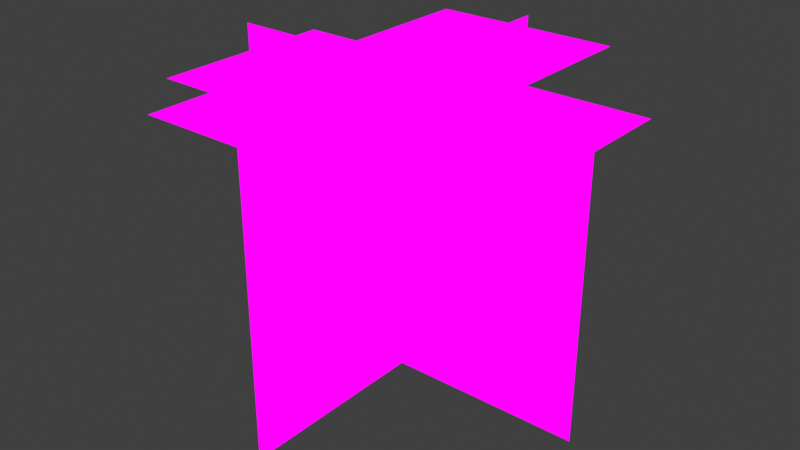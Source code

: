 # Source: refCAmpAntennaDEcall2.blend  (saved by Blender 2.93.21; exported with 4.5.12 LTS)
import bpy
from mathutils import Matrix  # noqa: F401  (used for matrix-valued properties, if any)

bpy.ops.wm.read_factory_settings(use_empty=True)
scene = bpy.context.scene
scene.name = 'Scene'

# ---- collections
col_collection = bpy.data.collections.new('Collection'); scene.collection.children.link(col_collection)

# ---- images (referenced by path relative to the original .blend; pixels are not part of the script)
import os
ASSET_DIR = os.environ.get("B2B_ASSET_DIR", "")  # directory of the original .blend (textures are referenced by path, not embedded)
HERE = os.path.dirname(os.path.abspath(__file__))  # packed textures are extracted next to this script under _unpacked/

def load_image(name, relpath, width, height, colorspace="sRGB"):
    """Load a texture the original file referenced (path relative to the .blend, or extracted next to this script)."""
    p = next((c for c in (os.path.join(HERE, relpath), os.path.join(ASSET_DIR, relpath)) if relpath and os.path.exists(c)), "")
    if p:
        img = bpy.data.images.load(p, check_existing=True)
        img.name = name
    else:  # same state as the original file: an image datablock whose file is absent (Cycles renders it pink)
        img = bpy.data.images.new(name, width, height)
        img.source = "FILE"
        img.filepath = "//" + (relpath or name)
    img.colorspace_settings.name = colorspace
    return img
img_somehangingstuff2_png = load_image('SomeHangingStuff2.png', 'SomeHangingStuff2.png', 1024, 1024, 'sRGB')

# ---- materials (node trees are filled in below, after node groups)
mat_somehangingstuff2 = bpy.data.materials.new('SomeHangingStuff2')
mat_somehangingstuff2.alpha_threshold = 0.0
mat_somehangingstuff2.use_transparent_shadow = False
mat_somehangingstuff2.line_color = (0.0, 0.0, 0.0, 1.0)

# ---- material node trees
mat_somehangingstuff2.use_nodes = True; mat_somehangingstuff2.node_tree.nodes.clear()
_N = mat_somehangingstuff2.node_tree.nodes; _L = mat_somehangingstuff2.node_tree.links
n0 = _N.new('ShaderNodeOutputMaterial'); n0.name = 'Material Output'; n0.location = (400, 0)
n1 = _N.new('ShaderNodeLightPath'); n1.name = 'Light Path'; n1.location = (0, 250)
n2 = _N.new('ShaderNodeBsdfTransparent'); n2.name = 'Transparent BSDF'; n2.location = (-200, -100)
n3 = _N.new('ShaderNodeEmission'); n3.name = 'Emission'; n3.location = (-200, -200)
n4 = _N.new('ShaderNodeMixShader'); n4.name = 'Mix Shader'; n4.location = (200, 0)
n5 = _N.new('ShaderNodeMixShader'); n5.name = 'Mix Shader.001'; n5.location = (0, -100)
n6 = _N.new('ShaderNodeTexImage'); n6.name = 'Image Texture'; n6.location = (-500, 100)
n6.image = img_somehangingstuff2_png
n6.interpolation = 'Closest'
_L.new(n6.outputs[0], n3.inputs[0])
_L.new(n6.outputs[1], n5.inputs[0])
_L.new(n2.outputs[0], n5.inputs[1])
_L.new(n2.outputs[0], n4.inputs[1])
_L.new(n3.outputs[0], n5.inputs[2])
_L.new(n5.outputs[0], n4.inputs[2])
_L.new(n1.outputs[0], n4.inputs[0])
_L.new(n4.outputs[0], n0.inputs[0])
n0.is_active_output = True

# ---- world
world_world = bpy.data.worlds.new('World'); scene.world = world_world
world_world.use_nodes = True; world_world.node_tree.nodes.clear()
_N = world_world.node_tree.nodes; _L = world_world.node_tree.links
n0 = _N.new('ShaderNodeOutputWorld'); n0.name = 'World Output'; n0.location = (300, 300)
n1 = _N.new('ShaderNodeBackground'); n1.name = 'Background'; n1.location = (10, 300)
n1.inputs[0].default_value = (0.05088, 0.05088, 0.05088, 1.0)
_L.new(n1.outputs[0], n0.inputs[0])
n0.is_active_output = True
world_world.color = (0.05088, 0.05088, 0.05088)
world_world.use_sun_shadow = False
world_world.sun_shadow_jitter_overblur = 0.0

# ---- meshes
me_cube = bpy.data.meshes.new('Cube')
me_cube.from_pydata([(-1.0, 0.0, 1.593), (0.0, 1.0, 0.0), (0.0, -1.0, 0.0), (0.0, 1.0, 1.0), (-1.0, 0.0, 0.0), (0.0, 1.0, 1.593), (-1.0, 0.0, 1.0), (0.03572, 0.2662, 0.8427), (1.0, 0.0, 0.0), (0.0, 0.0, 1.0), (0.0, 0.0, 1.593), (1.0, 0.0, 1.0), (0.0, 0.0, 0.0), (1.0, 0.0, 1.593), (0.05038, 0.05529, 1.059), (0.3039, -0.09481, 1.13), (-0.07357, 0.3294, 1.024), (0.03877, 0.1187, 1.355), (0.1915, 0.1159, 0.7985), (-0.0723, 0.2682, 1.237), (0.3026, -0.03369, 0.9174), (0.0, -1.0, 1.593), (0.1946, -0.0317, 1.311), (0.0, -1.0, 1.0), (-0.08843, 0.3138, 1.135), (0.1135, 0.1971, 0.7994), (0.3187, -0.0792, 1.019), (0.1168, 0.03742, 1.354), (0.1484, -0.05481, 1.087), (-0.0476, 0.1654, 1.032), (0.09003, 0.05456, 0.9149), (0.2603, -0.07813, 1.232), (-0.02997, 0.3127, 0.9216), (0.01072, 0.05602, 1.204), (-0.02764, 0.1997, 1.314), (0.2579, 0.03481, 0.8399), (0.00914, 0.1326, 0.9379), (0.1477, -0.02308, 0.9767), (-0.04694, 0.1337, 1.142), (0.09162, -0.02205, 1.181), (0.3107, -0.05645, 0.9683), (0.1373, 0.07666, 0.8349), (0.002873, 0.2895, 0.8821), (0.06632, 0.1428, 0.8635), (0.1835, 0.01103, 0.8963), (-0.08037, 0.291, 1.186), (0.01059, 0.079, 1.297), (0.2274, -0.05491, 1.272), (-0.03567, 0.1446, 1.235), (0.08154, 0.01291, 1.268), (0.07461, 0.2317, 0.8211), (-0.08257, 0.2537, 1.022), (-0.04997, 0.234, 1.275), (-0.02835, 0.219, 0.9441), (-0.07579, 0.2199, 1.117), (0.008482, 0.2046, 0.869), (-0.08244, 0.2063, 1.201), (0.1557, 0.00286, 1.333), (0.2304, -0.09804, 1.11), (0.2803, 0.0005632, 0.8786), (0.2237, -0.06421, 1.015), (0.1762, -0.06333, 1.188), (0.2331, -0.04789, 0.9319), (0.1422, -0.04621, 1.263), (-0.06943, -0.1508, 0.5396), (0.01526, -0.06233, 0.3476), (0.2081, -0.2228, 0.2831), (-0.1784, -0.1313, 0.4245), (-0.05919, -0.1685, 0.1617), (0.08891, -0.1857, 0.5459), (-0.1742, -0.1386, 0.268), (0.2039, -0.2155, 0.4396), (0.09915, -0.2033, 0.168), (-0.192, -0.1315, 0.3456), (0.009319, -0.1675, 0.5583), (0.2217, -0.2226, 0.362), (0.0204, -0.1866, 0.1493), (0.1156, -0.08608, 0.3109), (-0.08507, -0.03857, 0.3843), (0.0537, -0.0668, 0.4474), (0.1651, -0.216, 0.215), (-0.1353, -0.1381, 0.4926), (-0.02318, -0.05786, 0.2479), (-0.1275, -0.1516, 0.2034), (0.1572, -0.2025, 0.5042), (-0.0285, -0.04869, 0.4441), (0.1134, -0.08229, 0.3922), (-0.08286, -0.04237, 0.3031), (0.05902, -0.07597, 0.2512), (0.2128, -0.2191, 0.4008), (0.07652, -0.1112, 0.5092), (-0.1024, -0.1444, 0.5161), (0.00454, -0.09559, 0.5001), (0.1246, -0.124, 0.4562), (-0.1831, -0.1351, 0.3068), (-0.04629, -0.09691, 0.1906), (0.1321, -0.2097, 0.1915), (-0.09434, -0.08409, 0.2436), (0.02569, -0.1125, 0.1997), (-0.03005, -0.1591, 0.549), (-0.1451, -0.0661, 0.4085), (-0.1508, -0.1451, 0.2357), (-0.09091, -0.07617, 0.4567), (-0.1369, -0.07082, 0.3374), (-0.05584, -0.08444, 0.5064), (-0.144, -0.07419, 0.2778), (0.05977, -0.195, 0.1586), (0.1754, -0.142, 0.2913), (0.1805, -0.209, 0.4719), (0.1671, -0.1373, 0.3623), (0.1211, -0.1319, 0.243), (0.1742, -0.1389, 0.4223), (0.08605, -0.1287, 0.1936), (0.1214, -0.01661, 0.4865), (0.06348, 0.003061, 0.3905), (0.09544, 0.1243, 0.3583), (0.1356, -0.07007, 0.4289), (0.1273, -0.008244, 0.2976), (0.1038, 0.06246, 0.4896), (0.138, -0.0666, 0.3507), (0.09302, 0.1208, 0.4365), (0.1096, 0.07082, 0.3008), (0.1386, -0.0762, 0.3895), (0.1124, 0.02258, 0.4958), (0.09248, 0.1304, 0.3977), (0.1187, 0.03163, 0.2914), (0.05306, 0.05351, 0.3722), (0.07391, -0.04739, 0.4089), (0.05739, 0.02141, 0.4404), (0.1015, 0.1034, 0.3243), (0.1296, -0.04914, 0.463), (0.06958, -0.01529, 0.3407), (0.1341, -0.04274, 0.3185), (0.09699, 0.09695, 0.4688), (0.06655, -0.01963, 0.4387), (0.0518, 0.05171, 0.4128), (0.07517, -0.04559, 0.3683), (0.06042, 0.02576, 0.3423), (0.09275, 0.1256, 0.4171), (0.07267, 0.04112, 0.4712), (0.1255, -0.03288, 0.4747), (0.08081, 0.005228, 0.4667), (0.06833, 0.06558, 0.4448), (0.1383, -0.0714, 0.3701), (0.09214, -0.01751, 0.3121), (0.1055, 0.08709, 0.3125), (0.09648, -0.04198, 0.3385), (0.08401, 0.01838, 0.3166), (0.1169, 0.002985, 0.4911), (0.09906, -0.06878, 0.4209), (0.136, -0.05467, 0.3346), (0.09217, -0.0421, 0.445), (0.09946, -0.06405, 0.3854), (0.08851, -0.02447, 0.4699), (0.1025, -0.06655, 0.3556), (0.1142, 0.05123, 0.2961), (0.06575, 0.09239, 0.3624), (0.09501, 0.1089, 0.4526), (0.06535, 0.08766, 0.3979), (0.07264, 0.06571, 0.3383), (0.0646, 0.09121, 0.4278), (0.07857, 0.04913, 0.3136), (1.0, -0.5312, 1.446), (1.0, 0.4688, 1.446), (-0.5, 0.9688, 1.54), (0.0, -0.5312, 1.446), (0.5, 0.9688, 1.54), (0.0, 0.4688, 1.446), (-1.0, 0.4688, 1.446), (-1.0, -0.5312, 1.446), (0.5, -0.03125, 1.54), (-0.5, -0.03125, 1.54), (-0.5, -1.031, 1.54), (0.5, -1.031, 1.54), (0.5034, -0.4981, 0.77), (0.5034, 0.5019, 0.77), (-0.4966, 0.5019, 0.77), (-0.4966, -0.4981, 0.77), (0.003377, -0.4981, 0.77), (0.003377, 0.5019, 0.77)], [], [(12, 4, 6, 9), (8, 12, 9, 11), (23, 9, 10, 21), (2, 12, 9, 23), (12, 1, 3, 9), (11, 9, 10, 13), (9, 6, 0, 10), (39, 28, 14, 33), (54, 51, 16, 24), (44, 35, 18, 41), (55, 50, 7, 42), (9, 3, 5, 10), (51, 53, 32, 16), (14, 30, 36, 29), (41, 18, 25, 43), (28, 37, 30, 14), (58, 60, 37, 28), (62, 59, 35, 44), (56, 54, 24, 45), (46, 33, 38, 48), (33, 14, 29, 38), (49, 39, 33, 46), (63, 61, 39, 49), (61, 58, 28, 39), (60, 62, 44, 37), (30, 41, 43, 36), (53, 55, 42, 32), (37, 44, 41, 30), (57, 63, 49, 27), (27, 49, 46, 17), (17, 46, 48, 34), (52, 56, 45, 19), (34, 48, 56, 52), (36, 43, 55, 53), (48, 38, 54, 56), (29, 36, 53, 51), (43, 25, 50, 55), (38, 29, 51, 54), (22, 47, 63, 57), (26, 40, 62, 60), (31, 15, 58, 61), (47, 31, 61, 63), (40, 20, 59, 62), (15, 26, 60, 58), (88, 77, 65, 82), (103, 100, 67, 73), (93, 84, 69, 90), (104, 99, 64, 91), (100, 102, 81, 67), (65, 79, 85, 78), (90, 69, 74, 92), (77, 86, 79, 65), (107, 109, 86, 77), (111, 108, 84, 93), (105, 103, 73, 94), (95, 82, 87, 97), (82, 65, 78, 87), (98, 88, 82, 95), (112, 110, 88, 98), (110, 107, 77, 88), (109, 111, 93, 86), (79, 90, 92, 85), (102, 104, 91, 81), (86, 93, 90, 79), (106, 112, 98, 76), (76, 98, 95, 68), (68, 95, 97, 83), (101, 105, 94, 70), (83, 97, 105, 101), (85, 92, 104, 102), (97, 87, 103, 105), (78, 85, 102, 100), (92, 74, 99, 104), (87, 78, 100, 103), (72, 96, 112, 106), (75, 89, 111, 109), (80, 66, 107, 110), (96, 80, 110, 112), (89, 71, 108, 111), (66, 75, 109, 107), (137, 126, 114, 131), (152, 149, 116, 122), (142, 133, 118, 139), (153, 148, 113, 140), (149, 151, 130, 116), (114, 128, 134, 127), (139, 118, 123, 141), (126, 135, 128, 114), (156, 158, 135, 126), (160, 157, 133, 142), (154, 152, 122, 143), (144, 131, 136, 146), (131, 114, 127, 136), (147, 137, 131, 144), (161, 159, 137, 147), (159, 156, 126, 137), (158, 160, 142, 135), (128, 139, 141, 134), (151, 153, 140, 130), (135, 142, 139, 128), (155, 161, 147, 125), (125, 147, 144, 117), (117, 144, 146, 132), (150, 154, 143, 119), (132, 146, 154, 150), (134, 141, 153, 151), (146, 136, 152, 154), (127, 134, 151, 149), (141, 123, 148, 153), (136, 127, 149, 152), (121, 145, 161, 155), (124, 138, 160, 158), (129, 115, 156, 159), (145, 129, 159, 161), (138, 120, 157, 160), (115, 124, 158, 156), (162, 163, 167, 165), (165, 167, 168, 169), (166, 164, 171, 170), (170, 171, 172, 173), (178, 179, 176, 177), (174, 175, 179, 178)])
_uv = me_cube.uv_layers.new(name='UVMap')
_uv.uv.foreach_set('vector', [0.1694, 0.3302, 0.3385, 0.3302, 0.3385, 0.6595, 0.1694, 0.6595, 0.0001323, 0.3302, 0.1692, 0.3302, 0.1692, 0.6595, 0.0001323, 0.6595, 0.0001323, 0.6601, 0.1692, 0.6601, 0.1692, 0.9894, 0.0001323, 0.9894, 0.0001323, 0.3302, 0.1692, 0.3302, 0.1692, 0.6595, 0.0001323, 0.6595, 0.1694, 0.3302, 0.3385, 0.3302, 0.3385, 0.6595, 0.1694, 0.6595, 0.0001323, 0.6601, 0.1692, 0.6601, 0.1692, 0.9894, 0.0001323, 0.9894, 0.1694, 0.6601, 0.3385, 0.6601, 0.3385, 0.9894, 0.1694, 0.9894, 0.7196, 0.0826, 0.7619, 0.0826, 0.7619, 0.1649, 0.7196, 0.1649, 0.7196, 0.2885, 0.7619, 0.2885, 0.7619, 0.3296, 0.7196, 0.3296, 0.8253, 0.0826, 0.8464, 0.0826, 0.8464, 0.1649, 0.8253, 0.1649, 0.8253, 0.2885, 0.8464, 0.2885, 0.8464, 0.3296, 0.8253, 0.3296, 0.1694, 0.6601, 0.3385, 0.6601, 0.3385, 0.9894, 0.1694, 0.9894, 0.7619, 0.2885, 0.8042, 0.2885, 0.8042, 0.3296, 0.7619, 0.3296, 0.7619, 0.1649, 0.8042, 0.1649, 0.8042, 0.2473, 0.7619, 0.2473, 0.8253, 0.1649, 0.8464, 0.1649, 0.8464, 0.2473, 0.8253, 0.2473, 0.7619, 0.0826, 0.8042, 0.0826, 0.8042, 0.1649, 0.7619, 0.1649, 0.7619, 0.04143, 0.8042, 0.04143, 0.8042, 0.0826, 0.7619, 0.0826, 0.8253, 0.04143, 0.8464, 0.04143, 0.8464, 0.0826, 0.8253, 0.0826, 0.6985, 0.2885, 0.7196, 0.2885, 0.7196, 0.3296, 0.6985, 0.3296, 0.6985, 0.1649, 0.7196, 0.1649, 0.7196, 0.2473, 0.6985, 0.2473, 0.7196, 0.1649, 0.7619, 0.1649, 0.7619, 0.2473, 0.7196, 0.2473, 0.6985, 0.0826, 0.7196, 0.0826, 0.7196, 0.1649, 0.6985, 0.1649, 0.6985, 0.04143, 0.7196, 0.04143, 0.7196, 0.0826, 0.6985, 0.0826, 0.7196, 0.04143, 0.7619, 0.04143, 0.7619, 0.0826, 0.7196, 0.0826, 0.8042, 0.04143, 0.8253, 0.04143, 0.8253, 0.0826, 0.8042, 0.0826, 0.8042, 0.1649, 0.8253, 0.1649, 0.8253, 0.2473, 0.8042, 0.2473, 0.8042, 0.2885, 0.8253, 0.2885, 0.8253, 0.3296, 0.8042, 0.3296, 0.8042, 0.0826, 0.8253, 0.0826, 0.8253, 0.1649, 0.8042, 0.1649, 0.6774, 0.04143, 0.6985, 0.04143, 0.6985, 0.0826, 0.6774, 0.0826, 0.6774, 0.0826, 0.6985, 0.0826, 0.6985, 0.1649, 0.6774, 0.1649, 0.6774, 0.1649, 0.6985, 0.1649, 0.6985, 0.2473, 0.6774, 0.2473, 0.6774, 0.2885, 0.6985, 0.2885, 0.6985, 0.3296, 0.6774, 0.3296, 0.6774, 0.2473, 0.6985, 0.2473, 0.6985, 0.2885, 0.6774, 0.2885, 0.8042, 0.2473, 0.8253, 0.2473, 0.8253, 0.2885, 0.8042, 0.2885, 0.6985, 0.2473, 0.7196, 0.2473, 0.7196, 0.2885, 0.6985, 0.2885, 0.7619, 0.2473, 0.8042, 0.2473, 0.8042, 0.2885, 0.7619, 0.2885, 0.8253, 0.2473, 0.8464, 0.2473, 0.8464, 0.2885, 0.8253, 0.2885, 0.7196, 0.2473, 0.7619, 0.2473, 0.7619, 0.2885, 0.7196, 0.2885, 0.6774, 0.01243, 0.6985, 0.01243, 0.6985, 0.05361, 0.6774, 0.05361, 0.8042, 0.01243, 0.8253, 0.01243, 0.8253, 0.05361, 0.8042, 0.05361, 0.7196, 0.01243, 0.7619, 0.01243, 0.7619, 0.05361, 0.7196, 0.05361, 0.6985, 0.01243, 0.7196, 0.01243, 0.7196, 0.05361, 0.6985, 0.05361, 0.8253, 0.01243, 0.8464, 0.01243, 0.8464, 0.05361, 0.8253, 0.05361, 0.7619, 0.01243, 0.8042, 0.01243, 0.8042, 0.05361, 0.7619, 0.05361, 0.7196, 0.0826, 0.7619, 0.0826, 0.7619, 0.1649, 0.7196, 0.1649, 0.7196, 0.2885, 0.7619, 0.2885, 0.7619, 0.3296, 0.7196, 0.3296, 0.8253, 0.0826, 0.8464, 0.0826, 0.8464, 0.1649, 0.8253, 0.1649, 0.8253, 0.2885, 0.8464, 0.2885, 0.8464, 0.3296, 0.8253, 0.3296, 0.7619, 0.2885, 0.8042, 0.2885, 0.8042, 0.3296, 0.7619, 0.3296, 0.7619, 0.1649, 0.8042, 0.1649, 0.8042, 0.2473, 0.7619, 0.2473, 0.8253, 0.1649, 0.8464, 0.1649, 0.8464, 0.2473, 0.8253, 0.2473, 0.7619, 0.0826, 0.8042, 0.0826, 0.8042, 0.1649, 0.7619, 0.1649, 0.7619, 0.04143, 0.8042, 0.04143, 0.8042, 0.0826, 0.7619, 0.0826, 0.8253, 0.04143, 0.8464, 0.04143, 0.8464, 0.0826, 0.8253, 0.0826, 0.6985, 0.2885, 0.7196, 0.2885, 0.7196, 0.3296, 0.6985, 0.3296, 0.6985, 0.1649, 0.7196, 0.1649, 0.7196, 0.2473, 0.6985, 0.2473, 0.7196, 0.1649, 0.7619, 0.1649, 0.7619, 0.2473, 0.7196, 0.2473, 0.6985, 0.0826, 0.7196, 0.0826, 0.7196, 0.1649, 0.6985, 0.1649, 0.6985, 0.04143, 0.7196, 0.04143, 0.7196, 0.0826, 0.6985, 0.0826, 0.7196, 0.04143, 0.7619, 0.04143, 0.7619, 0.0826, 0.7196, 0.0826, 0.8042, 0.04143, 0.8253, 0.04143, 0.8253, 0.0826, 0.8042, 0.0826, 0.8042, 0.1649, 0.8253, 0.1649, 0.8253, 0.2473, 0.8042, 0.2473, 0.8042, 0.2885, 0.8253, 0.2885, 0.8253, 0.3296, 0.8042, 0.3296, 0.8042, 0.0826, 0.8253, 0.0826, 0.8253, 0.1649, 0.8042, 0.1649, 0.6774, 0.04143, 0.6985, 0.04143, 0.6985, 0.0826, 0.6774, 0.0826, 0.6774, 0.0826, 0.6985, 0.0826, 0.6985, 0.1649, 0.6774, 0.1649, 0.6774, 0.1649, 0.6985, 0.1649, 0.6985, 0.2473, 0.6774, 0.2473, 0.6774, 0.2885, 0.6985, 0.2885, 0.6985, 0.3296, 0.6774, 0.3296, 0.6774, 0.2473, 0.6985, 0.2473, 0.6985, 0.2885, 0.6774, 0.2885, 0.8042, 0.2473, 0.8253, 0.2473, 0.8253, 0.2885, 0.8042, 0.2885, 0.6985, 0.2473, 0.7196, 0.2473, 0.7196, 0.2885, 0.6985, 0.2885, 0.7619, 0.2473, 0.8042, 0.2473, 0.8042, 0.2885, 0.7619, 0.2885, 0.8253, 0.2473, 0.8464, 0.2473, 0.8464, 0.2885, 0.8253, 0.2885, 0.7196, 0.2473, 0.7619, 0.2473, 0.7619, 0.2885, 0.7196, 0.2885, 0.6774, 0.01243, 0.6985, 0.01243, 0.6985, 0.05361, 0.6774, 0.05361, 0.8042, 0.01243, 0.8253, 0.01243, 0.8253, 0.05361, 0.8042, 0.05361, 0.7196, 0.01243, 0.7619, 0.01243, 0.7619, 0.05361, 0.7196, 0.05361, 0.6985, 0.01243, 0.7196, 0.01243, 0.7196, 0.05361, 0.6985, 0.05361, 0.8253, 0.01243, 0.8464, 0.01243, 0.8464, 0.05361, 0.8253, 0.05361, 0.7619, 0.01243, 0.8042, 0.01243, 0.8042, 0.05361, 0.7619, 0.05361, 0.7196, 0.0826, 0.7619, 0.0826, 0.7619, 0.1649, 0.7196, 0.1649, 0.7196, 0.2885, 0.7619, 0.2885, 0.7619, 0.3296, 0.7196, 0.3296, 0.8253, 0.0826, 0.8464, 0.0826, 0.8464, 0.1649, 0.8253, 0.1649, 0.8253, 0.2885, 0.8464, 0.2885, 0.8464, 0.3296, 0.8253, 0.3296, 0.7619, 0.2885, 0.8042, 0.2885, 0.8042, 0.3296, 0.7619, 0.3296, 0.7619, 0.1649, 0.8042, 0.1649, 0.8042, 0.2473, 0.7619, 0.2473, 0.8253, 0.1649, 0.8464, 0.1649, 0.8464, 0.2473, 0.8253, 0.2473, 0.7619, 0.0826, 0.8042, 0.0826, 0.8042, 0.1649, 0.7619, 0.1649, 0.7619, 0.04143, 0.8042, 0.04143, 0.8042, 0.0826, 0.7619, 0.0826, 0.8253, 0.04143, 0.8464, 0.04143, 0.8464, 0.0826, 0.8253, 0.0826, 0.6985, 0.2885, 0.7196, 0.2885, 0.7196, 0.3296, 0.6985, 0.3296, 0.6985, 0.1649, 0.7196, 0.1649, 0.7196, 0.2473, 0.6985, 0.2473, 0.7196, 0.1649, 0.7619, 0.1649, 0.7619, 0.2473, 0.7196, 0.2473, 0.6985, 0.0826, 0.7196, 0.0826, 0.7196, 0.1649, 0.6985, 0.1649, 0.6985, 0.04143, 0.7196, 0.04143, 0.7196, 0.0826, 0.6985, 0.0826, 0.7196, 0.04143, 0.7619, 0.04143, 0.7619, 0.0826, 0.7196, 0.0826, 0.8042, 0.04143, 0.8253, 0.04143, 0.8253, 0.0826, 0.8042, 0.0826, 0.8042, 0.1649, 0.8253, 0.1649, 0.8253, 0.2473, 0.8042, 0.2473, 0.8042, 0.2885, 0.8253, 0.2885, 0.8253, 0.3296, 0.8042, 0.3296, 0.8042, 0.0826, 0.8253, 0.0826, 0.8253, 0.1649, 0.8042, 0.1649, 0.6774, 0.04143, 0.6985, 0.04143, 0.6985, 0.0826, 0.6774, 0.0826, 0.6774, 0.0826, 0.6985, 0.0826, 0.6985, 0.1649, 0.6774, 0.1649, 0.6774, 0.1649, 0.6985, 0.1649, 0.6985, 0.2473, 0.6774, 0.2473, 0.6774, 0.2885, 0.6985, 0.2885, 0.6985, 0.3296, 0.6774, 0.3296, 0.6774, 0.2473, 0.6985, 0.2473, 0.6985, 0.2885, 0.6774, 0.2885, 0.8042, 0.2473, 0.8253, 0.2473, 0.8253, 0.2885, 0.8042, 0.2885, 0.6985, 0.2473, 0.7196, 0.2473, 0.7196, 0.2885, 0.6985, 0.2885, 0.7619, 0.2473, 0.8042, 0.2473, 0.8042, 0.2885, 0.7619, 0.2885, 0.8253, 0.2473, 0.8464, 0.2473, 0.8464, 0.2885, 0.8253, 0.2885, 0.7196, 0.2473, 0.7619, 0.2473, 0.7619, 0.2885, 0.7196, 0.2885, 0.6774, 0.01243, 0.6985, 0.01243, 0.6985, 0.05361, 0.6774, 0.05361, 0.8042, 0.01243, 0.8253, 0.01243, 0.8253, 0.05361, 0.8042, 0.05361, 0.7196, 0.01243, 0.7619, 0.01243, 0.7619, 0.05361, 0.7196, 0.05361, 0.6985, 0.01243, 0.7196, 0.01243, 0.7196, 0.05361, 0.6985, 0.05361, 0.8253, 0.01243, 0.8464, 0.01243, 0.8464, 0.05361, 0.8253, 0.05361, 0.7619, 0.01243, 0.8042, 0.01243, 0.8042, 0.05361, 0.7619, 0.05361, 0.5081, 0.343, 0.6771, 0.343, 0.6771, 0.6595, 0.5081, 0.6595, 0.5081, 0.6601, 0.6771, 0.6601, 0.6771, 0.9894, 0.5081, 0.9894, 0.5081, 0.343, 0.6771, 0.343, 0.6771, 0.6595, 0.5081, 0.6595, 0.5081, 0.6601, 0.6771, 0.6601, 0.6771, 0.9894, 0.5081, 0.9894, 0.3388, 0.1649, 0.5078, 0.1649, 0.5078, 0.3296, 0.3388, 0.3296, 0.3388, 0.0002577, 0.5078, 0.0002577, 0.5078, 0.1649, 0.3388, 0.1649])
me_cube.materials.append(mat_somehangingstuff2)
me_cube.use_remesh_preserve_volume = False
me_cube.use_remesh_preserve_attributes = False
me_cube.use_mirror_vertex_groups = False
me_cube.update()

# ---- objects
ob_cube = bpy.data.objects.new('Cube', me_cube)

# ---- transforms, parenting, visibility, modifiers, constraints
ob_cube.location = (0.0, 0.0, 0.0)
ob_cube.lock_rotations_4d = False
ob_cube.empty_display_type = 'ARROWS'
ob_cube.lineart.crease_threshold = 0.0

# ---- collection membership
col_collection.objects.link(ob_cube)

# ---- scene / render settings (as saved in the file)
scene.frame_start = 1; scene.frame_end = 250; scene.frame_set(1)
scene.render.engine = 'BLENDER_EEVEE_NEXT'
scene.cycles.use_denoising = False
scene.cycles.samples = 128
scene.cycles.sampling_pattern = 'TABULATED_SOBOL'
scene.cycles.use_adaptive_sampling = False
scene.cycles.use_light_tree = False
scene.eevee.taa_samples = 1
scene.eevee.use_taa_reprojection = False
scene.view_settings.view_transform = 'Standard'
bpy.context.view_layer.update()

# ---- added for rendering (the .blend has no active camera): camera
cam_auto = bpy.data.cameras.new('AutoCamera')
cam_auto.lens = 50.0
cam_auto.sensor_width = 36.0
cam_auto.clip_end = 1000.0
ob_auto_camera = bpy.data.objects.new('AutoCamera', cam_auto)
scene.collection.objects.link(ob_auto_camera)
ob_auto_camera.location = (3.02129, -3.64117, 3.21347)
ob_auto_camera.rotation_euler = (1.09748, -7.21219e-08, 0.694738)
scene.camera = ob_auto_camera
bpy.context.view_layer.update()
